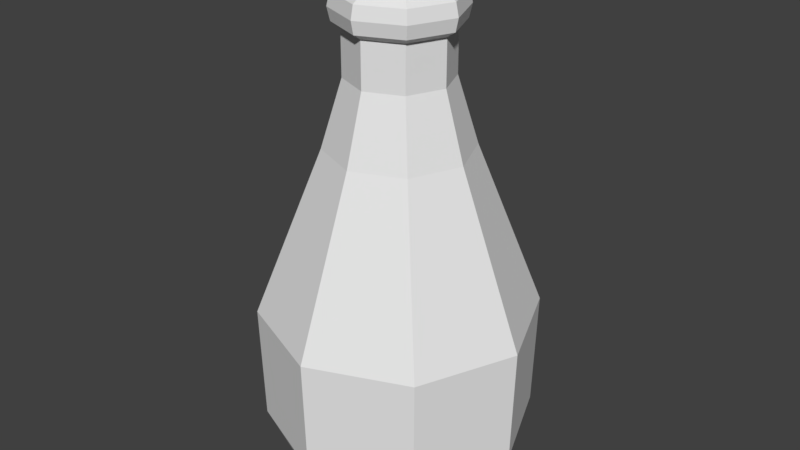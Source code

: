 # Source: MilkBottle.blend  (saved by Blender 2.77.0; exported with 4.5.12 LTS)
import bpy
from mathutils import Matrix  # noqa: F401  (used for matrix-valued properties, if any)

bpy.ops.wm.read_factory_settings(use_empty=True)
scene = bpy.context.scene
scene.name = 'Scene'

# ---- collections
col_collection_1 = bpy.data.collections.new('Collection 1'); scene.collection.children.link(col_collection_1)

# ---- world
world_world = bpy.data.worlds.new('World'); scene.world = world_world
world_world.color = (0.05088, 0.05088, 0.05088)
world_world.use_sun_shadow = False
world_world.sun_shadow_jitter_overblur = 0.0
world_world.cycles.sampling_method = 'MANUAL'

# ---- meshes
me_circle_002 = bpy.data.meshes.new('Circle.002')
me_circle_002.from_pydata([(-2.311e-08, 1.525e-08, -1.162), (1.821e-08, 0.4312, 0.8548), (-0.3049, 0.3049, 0.8548), (-0.4312, -9.43e-09, 0.8548), (-0.3049, -0.3049, 0.8548), (-4.691e-08, -0.4312, 0.8548), (0.3049, -0.3049, 0.8548), (0.4312, 1.456e-08, 0.8548), (0.3049, 0.3049, 0.8548), (0.2669, 0.2669, 1.642), (-0.8312, -2.988e-08, -0.1536), (0.8312, 1.637e-08, -0.1536), (-0.5878, -0.5878, -0.1536), (0.5878, 0.5878, -0.1536), (-8.622e-08, -0.8312, -0.1536), (3.929e-08, 0.8312, -0.1536), (-0.5878, 0.5878, -0.1536), (0.5878, -0.5878, -0.1536), (0.2184, 0.2184, 1.257), (0.3088, 1.344e-08, 1.257), (0.2184, -0.2184, 1.257), (-3.775e-08, -0.3088, 1.257), (-0.2184, -0.2184, 1.257), (-0.3088, -3.742e-09, 1.257), (-0.2184, 0.2184, 1.257), (8.877e-09, 0.3088, 1.257), (1.125e-08, 0.3774, 1.642), (-0.2669, 0.2669, 1.642), (-0.3774, -3.941e-09, 1.642), (-3.806e-08, -0.3774, 1.642), (0.2669, -0.2669, 1.642), (-3.898e-08, -0.2281, 1.797), (-0.1613, -0.1613, 1.797), (0.2545, 0.2545, 1.72), (0.2184, 0.2184, 1.53), (8.877e-09, 0.3088, 1.53), (8.877e-09, 0.3088, 1.754), (-0.2184, 0.2184, 1.53), (-0.2184, 0.2184, 1.754), (-0.3088, -3.742e-09, 1.53), (-0.3088, -3.742e-09, 1.754), (-3.737e-08, -0.3599, 1.72), (-3.775e-08, -0.3088, 1.53), (0.2545, -0.2545, 1.72), (0.2184, -0.2184, 1.53), (0.3088, 1.344e-08, 1.53), (0.3088, 1.344e-08, 1.754), (-0.2184, -0.2184, 1.53), (-0.2184, -0.2184, 1.754), (-0.2545, -0.2545, 1.72), (-0.2545, -0.2545, 1.564), (0.3599, 1.189e-08, 1.72), (0.3599, 1.189e-08, 1.564), (0.2184, -0.2184, 1.754), (0.2545, -0.2545, 1.564), (-3.775e-08, -0.3088, 1.754), (-3.737e-08, -0.3599, 1.564), (-0.3599, -3.742e-09, 1.72), (-0.3599, -3.742e-09, 1.564), (-0.2545, 0.2545, 1.72), (-0.2545, 0.2545, 1.564), (9.653e-09, 0.3599, 1.72), (9.653e-09, 0.3599, 1.564), (0.2184, 0.2184, 1.754), (0.2545, 0.2545, 1.564), (3.74e-08, 0.8114, -0.865), (2.561e-08, 0.6723, -1.162), (-0.4754, 0.4754, -1.162), (-0.5737, 0.5737, -0.865), (-0.6723, -1.973e-08, -1.162), (-0.8114, -2.914e-08, -0.865), (-0.4754, -0.4754, -1.162), (-0.5737, -0.5737, -0.865), (-7.591e-08, -0.6723, -1.162), (-8.511e-08, -0.8114, -0.865), (0.4754, -0.4754, -1.162), (0.5737, -0.5737, -0.865), (0.6723, 1.767e-08, -1.162), (0.8114, 1.6e-08, -0.865), (0.4754, 0.4754, -1.162), (0.5737, 0.5737, -0.865), (0.1613, 0.1613, 1.797), (0.2281, 1.589e-08, 1.797), (0.1613, -0.1613, 1.797), (0.3774, 1.245e-08, 1.642), (-0.2669, -0.2669, 1.642), (-0.2281, -3.742e-09, 1.797), (-0.1613, 0.1613, 1.797), (8.265e-09, 0.2281, 1.797), (0.1613, -0.1613, 1.904), (-1.25e-08, 1.393e-08, 1.904), (-0.1613, 0.1613, 1.904), (0.1613, 0.1613, 1.904), (0.2281, 1.589e-08, 1.904), (-0.2281, -3.742e-09, 1.904), (8.265e-09, 0.2281, 1.904), (-0.1613, -0.1613, 1.904), (-3.898e-08, -0.2281, 1.904), (0.1912, -0.1912, 1.797), (0.2156, -0.2156, 1.771), (0.2067, -0.2067, 1.789), (-0.1912, 0.1912, 1.797), (-0.2156, 0.2156, 1.771), (-0.2067, 0.2067, 1.789), (0.2156, 0.2156, 1.771), (0.1912, 0.1912, 1.797), (0.2067, 0.2067, 1.789), (0.2704, 1.428e-08, 1.797), (0.3049, 1.335e-08, 1.771), (0.2923, 1.362e-08, 1.789), (-0.2704, -3.556e-09, 1.797), (-0.3049, -3.62e-09, 1.771), (-0.2923, -3.611e-09, 1.789), (8.639e-09, 0.3049, 1.771), (8.267e-09, 0.2704, 1.797), (8.385e-09, 0.2923, 1.789), (-3.772e-08, -0.2704, 1.797), (-3.741e-08, -0.3049, 1.771), (-3.737e-08, -0.2923, 1.789), (-0.1912, -0.1912, 1.797), (-0.2156, -0.2156, 1.771), (-0.2067, -0.2067, 1.789)], [], [(69, 0, 71), (77, 0, 79), (71, 0, 73), (63, 36, 113, 104), (73, 0, 75), (86, 87, 101, 110), (0, 69, 67), (0, 77, 75), (15, 1, 8, 13), (16, 2, 1, 15), (14, 5, 4, 12), (13, 8, 7, 11), (12, 4, 3, 10), (17, 11, 7, 6), (16, 10, 3, 2), (17, 6, 5, 14), (87, 86, 94, 91), (83, 82, 93, 89), (86, 32, 96, 94), (82, 81, 92, 93), (32, 31, 97, 96), (81, 88, 95, 92), (88, 87, 91, 95), (31, 83, 89, 97), (55, 53, 99, 117), (38, 102, 113, 36), (82, 83, 98, 107), (0, 67, 66), (80, 65, 15, 13), (51, 43, 30, 84), (48, 120, 111, 40), (48, 55, 117, 120), (51, 33, 63, 46), (81, 82, 107, 105), (61, 59, 38, 36), (59, 57, 40, 38), (24, 37, 35, 25), (24, 23, 39, 37), (57, 49, 48, 40), (40, 111, 102, 38), (49, 41, 55, 48), (23, 22, 47, 39), (41, 43, 53, 55), (83, 31, 116, 98), (9, 84, 52, 64), (26, 9, 64, 62), (28, 27, 60, 58), (27, 26, 62, 60), (85, 28, 58, 50), (29, 85, 50, 56), (30, 29, 56, 54), (84, 30, 54, 52), (43, 51, 46, 53), (22, 21, 42, 47), (33, 61, 36, 63), (88, 81, 105, 114), (32, 86, 110, 119), (20, 19, 45, 44), (21, 20, 44, 42), (87, 88, 114, 101), (31, 32, 119, 116), (46, 63, 104, 108), (18, 25, 35, 34), (19, 18, 34, 45), (50, 58, 39, 47), (72, 70, 69, 71), (52, 54, 44, 45), (78, 76, 75, 77), (54, 56, 42, 44), (76, 74, 73, 75), (58, 60, 37, 39), (70, 68, 67, 69), (56, 50, 47, 42), (74, 72, 71, 73), (60, 62, 35, 37), (68, 65, 66, 67), (62, 64, 34, 35), (65, 80, 79, 66), (64, 52, 45, 34), (80, 78, 77, 79), (65, 68, 16, 15), (68, 70, 10, 16), (70, 72, 12, 10), (72, 74, 14, 12), (74, 76, 17, 14), (76, 78, 11, 17), (78, 80, 13, 11), (79, 0, 66), (92, 95, 90), (93, 92, 90), (89, 93, 90), (97, 89, 90), (96, 97, 90), (94, 96, 90), (91, 94, 90), (95, 91, 90), (5, 6, 20, 21), (3, 4, 22, 23), (8, 1, 25, 18), (2, 3, 23, 24), (4, 5, 21, 22), (6, 7, 19, 20), (7, 8, 18, 19), (1, 2, 24, 25), (105, 107, 109, 106), (106, 109, 108, 104), (107, 98, 100, 109), (109, 100, 99, 108), (98, 116, 118, 100), (100, 118, 117, 99), (116, 119, 121, 118), (118, 121, 120, 117), (119, 110, 112, 121), (121, 112, 111, 120), (110, 101, 103, 112), (112, 103, 102, 111), (114, 105, 106, 115), (115, 106, 104, 113), (101, 114, 115, 103), (103, 115, 113, 102), (53, 46, 108, 99), (43, 41, 29, 30), (41, 49, 85, 29), (49, 57, 28, 85), (59, 61, 26, 27), (57, 59, 27, 28), (61, 33, 9, 26), (33, 51, 84, 9)])
_uv = me_circle_002.uv_layers.new(name='UVMap')
_uv.uv.foreach_set('vector', [0.0, 0.0, 0.0, 0.0, 0.0, 0.0, 0.0, 0.0, 0.0, 0.0, 0.0, 0.0, 0.0, 0.0, 0.0, 0.0, 0.0, 0.0, 0.0, 0.0, 0.0, 0.0, 0.0, 0.0, 0.0, 0.0, 0.0, 0.0, 0.0, 0.0, 0.0, 0.0, 0.0, 0.0, 0.0, 0.0, 0.0, 0.0, 0.0, 0.0, 0.0, 0.0, 0.0, 0.0, 0.0, 0.0, 0.0, 0.0, 0.0, 0.0, 0.0, 0.0, 0.0, 0.0, 0.0, 0.0, 0.0, 0.0, 0.0, 0.0, 0.0, 0.0, 0.0, 0.0, 0.0, 0.0, 0.0, 0.0, 0.0, 0.0, 0.0, 0.0, 0.0, 0.0, 0.0, 0.0, 0.0, 0.0, 0.0, 0.0, 0.0, 0.0, 0.0, 0.0, 0.0, 0.0, 0.0, 0.0, 0.0, 0.0, 0.0, 0.0, 0.0, 0.0, 0.0, 0.0, 0.0, 0.0, 0.0, 0.0, 0.0, 0.0, 0.0, 0.0, 0.0, 0.0, 0.0, 0.0, 0.0, 0.0, 0.0, 0.0, 0.0, 0.0, 0.0, 0.0, 0.0, 0.0, 0.0, 0.0, 0.0, 0.0, 0.0, 0.0, 0.0, 0.0, 0.0, 0.0, 0.0, 0.0, 0.0, 0.0, 0.0, 0.0, 0.0, 0.0, 0.0, 0.0, 0.0, 0.0, 0.0, 0.0, 0.0, 0.0, 0.0, 0.0, 0.0, 0.0, 0.0, 0.0, 0.0, 0.0, 0.0, 0.0, 0.0, 0.0, 0.0, 0.0, 0.0, 0.0, 0.0, 0.0, 0.0, 0.0, 0.0, 0.0, 0.0, 0.0, 0.0, 0.0, 0.0, 0.0, 0.0, 0.0, 0.0, 0.0, 0.0, 0.0, 0.0, 0.0, 0.0, 0.0, 0.0, 0.0, 0.0, 0.0, 0.0, 0.0, 0.0, 0.0, 0.0, 0.0, 0.0, 0.0, 0.0, 0.0, 0.0, 0.0, 0.0, 0.0, 0.0, 0.0, 0.0, 0.0, 0.0, 0.0, 0.0, 0.0, 0.0, 0.0, 0.0, 0.0, 0.0, 0.0, 0.0, 0.0, 0.0, 0.0, 0.0, 0.0, 0.0, 0.0, 0.0, 0.0, 0.0, 0.0, 0.0, 0.0, 0.0, 0.0, 0.0, 0.0, 0.0, 0.0, 0.0, 0.0, 0.0, 0.0, 0.0, 0.0, 0.0, 0.0, 0.0, 0.0, 0.0, 0.0, 0.0, 0.0, 0.0, 0.0, 0.0, 0.0, 0.0, 0.0, 0.0, 0.0, 0.0, 0.0, 0.0, 0.0, 0.0, 0.0, 0.0, 0.0, 0.0, 0.0, 0.0, 0.0, 0.0, 0.0, 0.0, 0.0, 0.0, 0.0, 0.0, 0.0, 0.0, 0.0, 0.0, 0.0, 0.0, 0.0, 0.0, 0.0, 0.0, 0.0, 0.0, 0.0, 0.0, 0.0, 0.0, 0.0, 0.0, 0.0, 0.0, 0.0, 0.0, 0.0, 0.0, 0.0, 0.0, 0.0, 0.0, 0.0, 0.0, 0.0, 0.0, 0.0, 0.0, 0.0, 0.0, 0.0, 0.0, 0.0, 0.0, 0.0, 0.0, 0.0, 0.0, 0.0, 0.0, 0.0, 0.0, 0.0, 0.0, 0.0, 0.0, 0.0, 0.0, 0.0, 0.0, 0.0, 0.0, 0.0, 0.0, 0.0, 0.0, 0.0, 0.0, 0.0, 0.0, 0.0, 0.0, 0.0, 0.0, 0.0, 0.0, 0.0, 0.0, 0.0, 0.0, 0.0, 0.0, 0.0, 0.0, 0.0, 0.0, 0.0, 0.0, 0.0, 0.0, 0.0, 0.0, 0.0, 0.0, 0.0, 0.0, 0.0, 0.0, 0.0, 0.0, 0.0, 0.0, 0.0, 0.0, 0.0, 0.0, 0.0, 0.0, 0.0, 0.0, 0.0, 0.0, 0.0, 0.0, 0.0, 0.0, 0.0, 0.0, 0.0, 0.0, 0.0, 0.0, 0.0, 0.0, 0.0, 0.0, 0.0, 0.0, 0.0, 0.0, 0.0, 0.0, 0.0, 0.0, 0.0, 0.0, 0.0, 0.0, 0.0, 0.0, 0.0, 0.0, 0.0, 0.0, 0.0, 0.0, 0.0, 0.0, 0.0, 0.0, 0.0, 0.0, 0.0, 0.0, 0.0, 0.0, 0.0, 0.0, 0.0, 0.0, 0.0, 0.0, 0.0, 0.0, 0.0, 0.0, 0.0, 0.0, 0.0, 0.0, 0.0, 0.0, 0.0, 0.0, 0.0, 0.0, 0.0, 0.0, 0.0, 0.0, 0.0, 0.0, 0.0, 0.0, 0.0, 0.0, 0.0, 0.0, 0.0, 0.0, 0.0, 0.0, 0.0, 0.0, 0.0, 0.0, 0.0, 0.0, 0.0, 0.0, 0.0, 0.0, 0.0, 0.0, 0.0, 0.0, 0.0, 0.0, 0.0, 0.0, 0.0, 0.0, 0.0, 0.0, 0.0, 0.0, 0.0, 0.0, 0.0, 0.0, 0.0, 0.0, 0.0, 0.0, 0.0, 0.0, 0.0, 0.0, 0.0, 0.0, 0.0, 0.0, 0.0, 0.0, 0.0, 0.0, 0.0, 0.0, 0.0, 0.0, 0.0, 0.0, 0.0, 0.0, 0.0, 0.0, 0.0, 0.0, 0.0, 0.0, 0.0, 0.0, 0.0, 0.0, 0.0, 0.0, 0.0, 0.0, 0.0, 0.0, 0.0, 0.0, 0.0, 0.0, 0.0, 0.0, 0.0, 0.0, 0.0, 0.0, 0.0, 0.0, 0.0, 0.0, 0.0, 0.0, 0.0, 0.0, 0.0, 0.0, 0.0, 0.0, 0.0, 0.0, 0.0, 0.0, 0.0, 0.0, 0.0, 0.0, 0.0, 0.0, 0.0, 0.0, 0.0, 0.0, 0.0, 0.0, 0.0, 0.0, 0.0, 0.0, 0.0, 0.0, 0.0, 0.0, 0.0, 0.0, 0.0, 0.0, 0.0, 0.0, 0.0, 0.0, 0.0, 0.0, 0.0, 0.0, 0.0, 0.0, 0.0, 0.0, 0.0, 0.0, 0.0, 0.0, 0.0, 0.0, 0.0, 0.0, 0.0, 0.0, 0.0, 0.0, 0.0, 0.0, 0.0, 0.0, 0.0, 0.0, 0.0, 0.0, 0.0, 0.0, 0.0, 0.0, 0.0, 0.0, 0.0, 0.0, 0.0, 0.0, 0.0, 0.0, 0.0, 0.0, 0.0, 0.0, 0.0, 0.0, 0.0, 0.0, 0.0, 0.0, 0.0, 0.0, 0.0, 0.0, 0.0, 0.0, 0.0, 0.0, 0.0, 0.0, 0.0, 0.0, 0.0, 0.0, 0.0, 0.0, 0.0, 0.0, 0.0, 0.0, 0.0, 0.0, 0.0, 0.0, 0.0, 0.0, 0.0, 0.0, 0.0, 0.0, 0.0, 0.0, 0.0, 0.0, 0.0, 0.0, 0.0, 0.0, 0.0, 0.0, 0.0, 0.0, 0.0, 0.0, 0.0, 0.0, 0.0, 0.0, 0.0, 0.0, 0.0, 0.0, 0.0, 0.0, 0.0, 0.0, 0.0, 0.0, 0.0, 0.0, 0.0, 0.0, 0.0, 0.0, 0.0, 0.0, 0.0, 0.0, 0.0, 0.0, 0.0, 0.0, 0.0, 0.0, 0.0, 0.0, 0.0, 0.0, 0.0, 0.0, 0.0, 0.0, 0.0, 0.0, 0.0, 0.0, 0.0, 0.0, 0.0, 0.0, 0.0, 0.0, 0.0, 0.0, 0.0, 0.0, 0.0, 0.0, 0.0, 0.0, 0.0, 0.0, 0.0, 0.0, 0.0, 0.0, 0.0, 0.0, 0.0, 0.0, 0.0, 0.0, 0.0, 0.0, 0.0, 0.0, 0.0, 0.0, 0.0, 0.0, 0.0, 0.0, 0.0, 0.0, 0.0, 0.0, 0.0, 0.0, 0.0, 0.0, 0.0, 0.0, 0.0, 0.0, 0.0, 0.0, 0.0, 0.0, 0.0, 0.0, 0.0, 0.0, 0.0, 0.0, 0.0, 0.0, 0.0, 0.0, 0.0, 0.0, 0.0, 0.0, 0.0, 0.0, 0.0, 0.0, 0.0, 0.0, 0.0, 0.0, 0.0, 0.0, 0.0, 0.0, 0.0, 0.0, 0.0, 0.0, 0.0, 0.0, 0.0, 0.0, 0.0, 0.0, 0.0, 0.0, 0.0, 0.0, 0.0, 0.0, 0.0, 0.0, 0.0, 0.0, 0.0, 0.0, 0.0, 0.0, 0.0, 0.0, 0.0, 0.0, 0.0, 0.0, 0.0, 0.0, 0.0, 0.0, 0.0, 0.0, 0.0, 0.0, 0.0, 0.0, 0.0, 0.0, 0.0, 0.0, 0.0, 0.0, 0.0, 0.0, 0.0, 0.0, 0.0, 0.0, 0.0, 0.0, 0.0, 0.0, 0.0, 0.0, 0.0, 0.0, 0.0, 0.0, 0.0, 0.0, 0.0, 0.0, 0.0, 0.0, 0.0, 0.0, 0.0, 0.0, 0.0, 0.0, 0.0, 0.0, 0.0, 0.0, 0.0, 0.0, 0.0, 0.0, 0.0, 0.0, 0.0, 0.0, 0.0, 0.0, 0.0, 0.0, 0.0, 0.0, 0.0, 0.0, 0.0, 0.0, 0.0, 0.0, 0.0, 0.0, 0.0, 0.0, 0.0, 0.0, 0.0, 0.0, 0.0, 0.0, 0.0, 0.0, 0.0, 0.0, 0.0, 0.0, 0.0, 0.0, 0.0, 0.0, 0.0, 0.0, 0.0, 0.0, 0.0, 0.0, 0.0, 0.0, 0.0, 0.0, 0.0, 0.0, 0.0, 0.0, 0.0, 0.0, 0.0, 0.0, 0.0, 0.0, 0.0, 0.0, 0.0, 0.0, 0.0, 0.0, 0.0, 0.0, 0.0, 0.0, 0.0, 0.0, 0.0, 0.0, 0.0, 0.0, 0.0, 0.0, 0.0, 0.0, 0.0, 0.0, 0.0, 0.0, 0.0, 0.0, 0.0, 0.0, 0.0, 0.0, 0.0, 0.0, 0.0, 0.0, 0.0, 0.0, 0.0, 0.0, 0.0, 0.0, 0.0, 0.0, 0.0, 0.0, 0.0, 0.0, 0.0, 0.0, 0.0, 0.0, 0.0, 0.0, 0.0, 0.0, 0.0])
_ca = me_circle_002.color_attributes.new('Col', 'BYTE_COLOR', 'CORNER')
_ca.data.foreach_set('color', [1.0, 1.0, 1.0, 1.0, 1.0, 1.0, 1.0, 1.0, 1.0, 1.0, 1.0, 1.0, 1.0, 1.0, 1.0, 1.0, 1.0, 1.0, 1.0, 1.0, 1.0, 1.0, 1.0, 1.0, 1.0, 1.0, 1.0, 1.0, 1.0, 1.0, 1.0, 1.0, 1.0, 1.0, 1.0, 1.0, 0.314, 0.4179, 0.4179, 1.0, 0.314, 0.4179, 0.4179, 1.0, 0.314, 0.4179, 0.4179, 1.0, 0.314, 0.4179, 0.4179, 1.0, 1.0, 1.0, 1.0, 1.0, 1.0, 1.0, 1.0, 1.0, 1.0, 1.0, 1.0, 1.0, 0.314, 0.4179, 0.4179, 1.0, 0.314, 0.4179, 0.4179, 1.0, 0.314, 0.4179, 0.4179, 1.0, 0.314, 0.4179, 0.4179, 1.0, 1.0, 1.0, 1.0, 1.0, 1.0, 1.0, 1.0, 1.0, 1.0, 1.0, 1.0, 1.0, 1.0, 1.0, 1.0, 1.0, 1.0, 1.0, 1.0, 1.0, 1.0, 1.0, 1.0, 1.0, 1.0, 1.0, 1.0, 1.0, 1.0, 1.0, 1.0, 1.0, 1.0, 1.0, 1.0, 1.0, 1.0, 1.0, 1.0, 1.0, 1.0, 1.0, 1.0, 1.0, 1.0, 1.0, 1.0, 1.0, 1.0, 1.0, 1.0, 1.0, 1.0, 1.0, 1.0, 1.0, 1.0, 1.0, 1.0, 1.0, 1.0, 1.0, 1.0, 1.0, 1.0, 1.0, 1.0, 1.0, 1.0, 1.0, 1.0, 1.0, 1.0, 1.0, 1.0, 1.0, 1.0, 1.0, 1.0, 1.0, 1.0, 1.0, 1.0, 1.0, 1.0, 1.0, 1.0, 1.0, 1.0, 1.0, 1.0, 1.0, 1.0, 1.0, 1.0, 1.0, 1.0, 1.0, 1.0, 1.0, 1.0, 1.0, 1.0, 1.0, 1.0, 1.0, 1.0, 1.0, 1.0, 1.0, 1.0, 1.0, 1.0, 1.0, 1.0, 1.0, 1.0, 1.0, 1.0, 1.0, 1.0, 1.0, 1.0, 1.0, 1.0, 1.0, 1.0, 1.0, 1.0, 1.0, 1.0, 1.0, 1.0, 1.0, 1.0, 1.0, 1.0, 1.0, 1.0, 1.0, 1.0, 1.0, 1.0, 1.0, 1.0, 1.0, 1.0, 1.0, 1.0, 1.0, 1.0, 1.0, 0.1529, 0.06125, 0.008023, 1.0, 0.1529, 0.06125, 0.008023, 1.0, 0.1529, 0.06125, 0.008023, 1.0, 0.1529, 0.06125, 0.008023, 1.0, 0.1529, 0.06125, 0.008023, 1.0, 0.1529, 0.06125, 0.008023, 1.0, 0.1529, 0.06125, 0.008023, 1.0, 0.1529, 0.06125, 0.008023, 1.0, 0.1529, 0.06125, 0.008023, 1.0, 0.1529, 0.06125, 0.008023, 1.0, 0.1529, 0.06125, 0.008023, 1.0, 0.1529, 0.06125, 0.008023, 1.0, 0.1529, 0.06125, 0.008023, 1.0, 0.1529, 0.06125, 0.008023, 1.0, 0.1529, 0.06125, 0.008023, 1.0, 0.1529, 0.06125, 0.008023, 1.0, 0.1529, 0.06125, 0.008023, 1.0, 0.1529, 0.06125, 0.008023, 1.0, 0.1529, 0.06125, 0.008023, 1.0, 0.1529, 0.06125, 0.008023, 1.0, 0.1529, 0.06125, 0.008023, 1.0, 0.1529, 0.06125, 0.008023, 1.0, 0.1529, 0.06125, 0.008023, 1.0, 0.1529, 0.06125, 0.008023, 1.0, 0.1529, 0.06125, 0.008023, 1.0, 0.1529, 0.06125, 0.008023, 1.0, 0.1529, 0.06125, 0.008023, 1.0, 0.1529, 0.06125, 0.008023, 1.0, 0.1529, 0.06125, 0.008023, 1.0, 0.1529, 0.06125, 0.008023, 1.0, 0.1529, 0.06125, 0.008023, 1.0, 0.1529, 0.06125, 0.008023, 1.0, 0.314, 0.4179, 0.4179, 1.0, 0.314, 0.4179, 0.4179, 1.0, 0.314, 0.4179, 0.4179, 1.0, 0.314, 0.4179, 0.4179, 1.0, 0.314, 0.4179, 0.4179, 1.0, 0.314, 0.4179, 0.4179, 1.0, 0.314, 0.4179, 0.4179, 1.0, 0.314, 0.4179, 0.4179, 1.0, 0.314, 0.4179, 0.4179, 1.0, 0.314, 0.4179, 0.4179, 1.0, 0.314, 0.4179, 0.4179, 1.0, 0.314, 0.4179, 0.4179, 1.0, 1.0, 1.0, 1.0, 1.0, 1.0, 1.0, 1.0, 1.0, 1.0, 1.0, 1.0, 1.0, 1.0, 1.0, 1.0, 1.0, 1.0, 1.0, 1.0, 1.0, 1.0, 1.0, 1.0, 1.0, 1.0, 1.0, 1.0, 1.0, 0.314, 0.4179, 0.4179, 1.0, 0.314, 0.4179, 0.4179, 1.0, 0.314, 0.4179, 0.4179, 1.0, 0.314, 0.4179, 0.4179, 1.0, 0.314, 0.4179, 0.4179, 1.0, 0.314, 0.4179, 0.4179, 1.0, 0.314, 0.4179, 0.4179, 1.0, 0.314, 0.4179, 0.4179, 1.0, 0.314, 0.4179, 0.4179, 1.0, 0.314, 0.4179, 0.4179, 1.0, 0.314, 0.4179, 0.4179, 1.0, 0.314, 0.4179, 0.4179, 1.0, 0.314, 0.4179, 0.4179, 1.0, 0.314, 0.4179, 0.4179, 1.0, 0.314, 0.4179, 0.4179, 1.0, 0.314, 0.4179, 0.4179, 1.0, 0.314, 0.4179, 0.4179, 1.0, 0.314, 0.4179, 0.4179, 1.0, 0.314, 0.4179, 0.4179, 1.0, 0.314, 0.4179, 0.4179, 1.0, 0.314, 0.4179, 0.4179, 1.0, 0.314, 0.4179, 0.4179, 1.0, 0.314, 0.4179, 0.4179, 1.0, 0.314, 0.4179, 0.4179, 1.0, 0.314, 0.4179, 0.4179, 1.0, 0.314, 0.4179, 0.4179, 1.0, 0.314, 0.4179, 0.4179, 1.0, 0.314, 0.4179, 0.4179, 1.0, 0.314, 0.4179, 0.4179, 1.0, 0.314, 0.4179, 0.4179, 1.0, 0.314, 0.4179, 0.4179, 1.0, 0.314, 0.4179, 0.4179, 1.0, 0.314, 0.4179, 0.4179, 1.0, 0.314, 0.4179, 0.4179, 1.0, 0.314, 0.4179, 0.4179, 1.0, 0.314, 0.4179, 0.4179, 1.0, 0.314, 0.4179, 0.4179, 1.0, 0.314, 0.4179, 0.4179, 1.0, 0.314, 0.4179, 0.4179, 1.0, 0.314, 0.4179, 0.4179, 1.0, 0.314, 0.4179, 0.4179, 1.0, 0.314, 0.4179, 0.4179, 1.0, 0.314, 0.4179, 0.4179, 1.0, 0.314, 0.4179, 0.4179, 1.0, 0.314, 0.4179, 0.4179, 1.0, 0.314, 0.4179, 0.4179, 1.0, 0.314, 0.4179, 0.4179, 1.0, 0.314, 0.4179, 0.4179, 1.0, 0.314, 0.4179, 0.4179, 1.0, 0.314, 0.4179, 0.4179, 1.0, 0.314, 0.4179, 0.4179, 1.0, 0.314, 0.4179, 0.4179, 1.0, 0.314, 0.4179, 0.4179, 1.0, 0.314, 0.4179, 0.4179, 1.0, 0.314, 0.4179, 0.4179, 1.0, 0.314, 0.4179, 0.4179, 1.0, 0.314, 0.4179, 0.4179, 1.0, 0.314, 0.4179, 0.4179, 1.0, 0.314, 0.4179, 0.4179, 1.0, 0.314, 0.4179, 0.4179, 1.0, 0.314, 0.4179, 0.4179, 1.0, 0.314, 0.4179, 0.4179, 1.0, 0.314, 0.4179, 0.4179, 1.0, 0.314, 0.4179, 0.4179, 1.0, 0.314, 0.4179, 0.4179, 1.0, 0.314, 0.4179, 0.4179, 1.0, 0.314, 0.4179, 0.4179, 1.0, 0.314, 0.4179, 0.4179, 1.0, 0.314, 0.4179, 0.4179, 1.0, 0.314, 0.4179, 0.4179, 1.0, 0.314, 0.4179, 0.4179, 1.0, 0.314, 0.4179, 0.4179, 1.0, 0.314, 0.4179, 0.4179, 1.0, 0.314, 0.4179, 0.4179, 1.0, 0.314, 0.4179, 0.4179, 1.0, 0.314, 0.4179, 0.4179, 1.0, 0.314, 0.4179, 0.4179, 1.0, 0.314, 0.4179, 0.4179, 1.0, 0.314, 0.4179, 0.4179, 1.0, 0.314, 0.4179, 0.4179, 1.0, 0.314, 0.4179, 0.4179, 1.0, 0.314, 0.4179, 0.4179, 1.0, 0.314, 0.4179, 0.4179, 1.0, 0.314, 0.4179, 0.4179, 1.0, 0.314, 0.4179, 0.4179, 1.0, 0.314, 0.4179, 0.4179, 1.0, 0.314, 0.4179, 0.4179, 1.0, 0.314, 0.4179, 0.4179, 1.0, 0.314, 0.4179, 0.4179, 1.0, 0.314, 0.4179, 0.4179, 1.0, 0.314, 0.4179, 0.4179, 1.0, 0.314, 0.4179, 0.4179, 1.0, 0.314, 0.4179, 0.4179, 1.0, 0.314, 0.4179, 0.4179, 1.0, 0.314, 0.4179, 0.4179, 1.0, 0.314, 0.4179, 0.4179, 1.0, 0.314, 0.4179, 0.4179, 1.0, 0.314, 0.4179, 0.4179, 1.0, 0.314, 0.4179, 0.4179, 1.0, 0.314, 0.4179, 0.4179, 1.0, 0.314, 0.4179, 0.4179, 1.0, 0.314, 0.4179, 0.4179, 1.0, 0.314, 0.4179, 0.4179, 1.0, 0.314, 0.4179, 0.4179, 1.0, 0.314, 0.4179, 0.4179, 1.0, 0.314, 0.4179, 0.4179, 1.0, 0.314, 0.4179, 0.4179, 1.0, 0.314, 0.4179, 0.4179, 1.0, 0.314, 0.4179, 0.4179, 1.0, 0.314, 0.4179, 0.4179, 1.0, 0.314, 0.4179, 0.4179, 1.0, 0.314, 0.4179, 0.4179, 1.0, 0.314, 0.4179, 0.4179, 1.0, 0.314, 0.4179, 0.4179, 1.0, 0.314, 0.4179, 0.4179, 1.0, 0.314, 0.4179, 0.4179, 1.0, 0.314, 0.4179, 0.4179, 1.0, 0.314, 0.4179, 0.4179, 1.0, 0.314, 0.4179, 0.4179, 1.0, 0.314, 0.4179, 0.4179, 1.0, 0.314, 0.4179, 0.4179, 1.0, 0.314, 0.4179, 0.4179, 1.0, 0.314, 0.4179, 0.4179, 1.0, 0.314, 0.4179, 0.4179, 1.0, 0.314, 0.4179, 0.4179, 1.0, 0.314, 0.4179, 0.4179, 1.0, 0.314, 0.4179, 0.4179, 1.0, 0.314, 0.4179, 0.4179, 1.0, 0.314, 0.4179, 0.4179, 1.0, 0.314, 0.4179, 0.4179, 1.0, 0.314, 0.4179, 0.4179, 1.0, 0.314, 0.4179, 0.4179, 1.0, 0.314, 0.4179, 0.4179, 1.0, 0.314, 0.4179, 0.4179, 1.0, 0.314, 0.4179, 0.4179, 1.0, 0.314, 0.4179, 0.4179, 1.0, 0.314, 0.4179, 0.4179, 1.0, 0.314, 0.4179, 0.4179, 1.0, 0.314, 0.4179, 0.4179, 1.0, 0.314, 0.4179, 0.4179, 1.0, 0.314, 0.4179, 0.4179, 1.0, 0.314, 0.4179, 0.4179, 1.0, 0.314, 0.4179, 0.4179, 1.0, 0.314, 0.4179, 0.4179, 1.0, 1.0, 1.0, 1.0, 1.0, 1.0, 1.0, 1.0, 1.0, 1.0, 1.0, 1.0, 1.0, 1.0, 1.0, 1.0, 1.0, 0.314, 0.4179, 0.4179, 1.0, 0.314, 0.4179, 0.4179, 1.0, 0.314, 0.4179, 0.4179, 1.0, 0.314, 0.4179, 0.4179, 1.0, 1.0, 1.0, 1.0, 1.0, 1.0, 1.0, 1.0, 1.0, 1.0, 1.0, 1.0, 1.0, 1.0, 1.0, 1.0, 1.0, 0.314, 0.4179, 0.4179, 1.0, 0.314, 0.4179, 0.4179, 1.0, 0.314, 0.4179, 0.4179, 1.0, 0.314, 0.4179, 0.4179, 1.0, 1.0, 1.0, 1.0, 1.0, 1.0, 1.0, 1.0, 1.0, 1.0, 1.0, 1.0, 1.0, 1.0, 1.0, 1.0, 1.0, 0.314, 0.4179, 0.4179, 1.0, 0.314, 0.4179, 0.4179, 1.0, 0.314, 0.4179, 0.4179, 1.0, 0.314, 0.4179, 0.4179, 1.0, 1.0, 1.0, 1.0, 1.0, 1.0, 1.0, 1.0, 1.0, 1.0, 1.0, 1.0, 1.0, 1.0, 1.0, 1.0, 1.0, 0.314, 0.4179, 0.4179, 1.0, 0.314, 0.4179, 0.4179, 1.0, 0.314, 0.4179, 0.4179, 1.0, 0.314, 0.4179, 0.4179, 1.0, 1.0, 1.0, 1.0, 1.0, 1.0, 1.0, 1.0, 1.0, 1.0, 1.0, 1.0, 1.0, 1.0, 1.0, 1.0, 1.0, 0.314, 0.4179, 0.4179, 1.0, 0.314, 0.4179, 0.4179, 1.0, 0.314, 0.4179, 0.4179, 1.0, 0.314, 0.4179, 0.4179, 1.0, 1.0, 1.0, 1.0, 1.0, 1.0, 1.0, 1.0, 1.0, 1.0, 1.0, 1.0, 1.0, 1.0, 1.0, 1.0, 1.0, 0.314, 0.4179, 0.4179, 1.0, 0.314, 0.4179, 0.4179, 1.0, 0.314, 0.4179, 0.4179, 1.0, 0.314, 0.4179, 0.4179, 1.0, 1.0, 1.0, 1.0, 1.0, 1.0, 1.0, 1.0, 1.0, 1.0, 1.0, 1.0, 1.0, 1.0, 1.0, 1.0, 1.0, 0.314, 0.4179, 0.4179, 1.0, 0.314, 0.4179, 0.4179, 1.0, 0.314, 0.4179, 0.4179, 1.0, 0.314, 0.4179, 0.4179, 1.0, 1.0, 1.0, 1.0, 1.0, 1.0, 1.0, 1.0, 1.0, 1.0, 1.0, 1.0, 1.0, 1.0, 1.0, 1.0, 1.0, 1.0, 1.0, 1.0, 1.0, 1.0, 1.0, 1.0, 1.0, 1.0, 1.0, 1.0, 1.0, 1.0, 1.0, 1.0, 1.0, 1.0, 1.0, 1.0, 1.0, 1.0, 1.0, 1.0, 1.0, 1.0, 1.0, 1.0, 1.0, 1.0, 1.0, 1.0, 1.0, 1.0, 1.0, 1.0, 1.0, 1.0, 1.0, 1.0, 1.0, 1.0, 1.0, 1.0, 1.0, 1.0, 1.0, 1.0, 1.0, 1.0, 1.0, 1.0, 1.0, 1.0, 1.0, 1.0, 1.0, 1.0, 1.0, 1.0, 1.0, 1.0, 1.0, 1.0, 1.0, 1.0, 1.0, 1.0, 1.0, 1.0, 1.0, 1.0, 1.0, 1.0, 1.0, 1.0, 1.0, 1.0, 1.0, 1.0, 1.0, 1.0, 1.0, 1.0, 1.0, 1.0, 1.0, 1.0, 1.0, 1.0, 1.0, 1.0, 1.0, 1.0, 1.0, 1.0, 1.0, 1.0, 1.0, 1.0, 1.0, 1.0, 1.0, 1.0, 1.0, 1.0, 1.0, 1.0, 1.0, 1.0, 1.0, 1.0, 1.0, 1.0, 1.0, 1.0, 1.0, 1.0, 1.0, 1.0, 1.0, 1.0, 1.0, 1.0, 1.0, 0.1529, 0.06125, 0.008023, 1.0, 0.1529, 0.06125, 0.008023, 1.0, 0.1529, 0.06125, 0.008023, 1.0, 0.1529, 0.06125, 0.008023, 1.0, 0.1529, 0.06125, 0.008023, 1.0, 0.1529, 0.06125, 0.008023, 1.0, 0.1529, 0.06125, 0.008023, 1.0, 0.1529, 0.06125, 0.008023, 1.0, 0.1529, 0.06125, 0.008023, 1.0, 0.1529, 0.06125, 0.008023, 1.0, 0.1529, 0.06125, 0.008023, 1.0, 0.1529, 0.06125, 0.008023, 1.0, 0.1529, 0.06125, 0.008023, 1.0, 0.1529, 0.06125, 0.008023, 1.0, 0.1529, 0.06125, 0.008023, 1.0, 0.1529, 0.06125, 0.008023, 1.0, 0.1529, 0.06125, 0.008023, 1.0, 0.1529, 0.06125, 0.008023, 1.0, 0.1529, 0.06125, 0.008023, 1.0, 0.1529, 0.06125, 0.008023, 1.0, 0.1529, 0.06125, 0.008023, 1.0, 0.1529, 0.06125, 0.008023, 1.0, 0.1529, 0.06125, 0.008023, 1.0, 0.1529, 0.06125, 0.008023, 1.0, 0.314, 0.4179, 0.4179, 1.0, 0.314, 0.4179, 0.4179, 1.0, 0.314, 0.4179, 0.4179, 1.0, 0.314, 0.4179, 0.4179, 1.0, 0.314, 0.4179, 0.4179, 1.0, 0.314, 0.4179, 0.4179, 1.0, 0.314, 0.4179, 0.4179, 1.0, 0.314, 0.4179, 0.4179, 1.0, 0.314, 0.4179, 0.4179, 1.0, 0.314, 0.4179, 0.4179, 1.0, 0.314, 0.4179, 0.4179, 1.0, 0.314, 0.4179, 0.4179, 1.0, 0.314, 0.4179, 0.4179, 1.0, 0.314, 0.4179, 0.4179, 1.0, 0.314, 0.4179, 0.4179, 1.0, 0.314, 0.4179, 0.4179, 1.0, 0.314, 0.4179, 0.4179, 1.0, 0.314, 0.4179, 0.4179, 1.0, 0.314, 0.4179, 0.4179, 1.0, 0.314, 0.4179, 0.4179, 1.0, 0.314, 0.4179, 0.4179, 1.0, 0.314, 0.4179, 0.4179, 1.0, 0.314, 0.4179, 0.4179, 1.0, 0.314, 0.4179, 0.4179, 1.0, 0.314, 0.4179, 0.4179, 1.0, 0.314, 0.4179, 0.4179, 1.0, 0.314, 0.4179, 0.4179, 1.0, 0.314, 0.4179, 0.4179, 1.0, 0.314, 0.4179, 0.4179, 1.0, 0.314, 0.4179, 0.4179, 1.0, 0.314, 0.4179, 0.4179, 1.0, 0.314, 0.4179, 0.4179, 1.0, 0.314, 0.4179, 0.4179, 1.0, 0.314, 0.4179, 0.4179, 1.0, 0.314, 0.4179, 0.4179, 1.0, 0.314, 0.4179, 0.4179, 1.0, 0.314, 0.4179, 0.4179, 1.0, 0.314, 0.4179, 0.4179, 1.0, 0.314, 0.4179, 0.4179, 1.0, 0.314, 0.4179, 0.4179, 1.0, 0.314, 0.4179, 0.4179, 1.0, 0.314, 0.4179, 0.4179, 1.0, 0.314, 0.4179, 0.4179, 1.0, 0.314, 0.4179, 0.4179, 1.0, 0.314, 0.4179, 0.4179, 1.0, 0.314, 0.4179, 0.4179, 1.0, 0.314, 0.4179, 0.4179, 1.0, 0.314, 0.4179, 0.4179, 1.0, 0.314, 0.4179, 0.4179, 1.0, 0.314, 0.4179, 0.4179, 1.0, 0.314, 0.4179, 0.4179, 1.0, 0.314, 0.4179, 0.4179, 1.0, 0.314, 0.4179, 0.4179, 1.0, 0.314, 0.4179, 0.4179, 1.0, 0.314, 0.4179, 0.4179, 1.0, 0.314, 0.4179, 0.4179, 1.0, 0.314, 0.4179, 0.4179, 1.0, 0.314, 0.4179, 0.4179, 1.0, 0.314, 0.4179, 0.4179, 1.0, 0.314, 0.4179, 0.4179, 1.0, 0.314, 0.4179, 0.4179, 1.0, 0.314, 0.4179, 0.4179, 1.0, 0.314, 0.4179, 0.4179, 1.0, 0.314, 0.4179, 0.4179, 1.0, 0.314, 0.4179, 0.4179, 1.0, 0.314, 0.4179, 0.4179, 1.0, 0.314, 0.4179, 0.4179, 1.0, 0.314, 0.4179, 0.4179, 1.0, 0.314, 0.4179, 0.4179, 1.0, 0.314, 0.4179, 0.4179, 1.0, 0.314, 0.4179, 0.4179, 1.0, 0.314, 0.4179, 0.4179, 1.0, 0.314, 0.4179, 0.4179, 1.0, 0.314, 0.4179, 0.4179, 1.0, 0.314, 0.4179, 0.4179, 1.0, 0.314, 0.4179, 0.4179, 1.0, 0.314, 0.4179, 0.4179, 1.0, 0.314, 0.4179, 0.4179, 1.0, 0.314, 0.4179, 0.4179, 1.0, 0.314, 0.4179, 0.4179, 1.0, 0.314, 0.4179, 0.4179, 1.0, 0.314, 0.4179, 0.4179, 1.0, 0.314, 0.4179, 0.4179, 1.0, 0.314, 0.4179, 0.4179, 1.0, 0.314, 0.4179, 0.4179, 1.0, 0.314, 0.4179, 0.4179, 1.0, 0.314, 0.4179, 0.4179, 1.0, 0.314, 0.4179, 0.4179, 1.0, 0.314, 0.4179, 0.4179, 1.0, 0.314, 0.4179, 0.4179, 1.0, 0.314, 0.4179, 0.4179, 1.0, 0.314, 0.4179, 0.4179, 1.0, 0.314, 0.4179, 0.4179, 1.0, 0.314, 0.4179, 0.4179, 1.0, 0.314, 0.4179, 0.4179, 1.0, 0.314, 0.4179, 0.4179, 1.0, 0.314, 0.4179, 0.4179, 1.0, 0.314, 0.4179, 0.4179, 1.0, 0.314, 0.4179, 0.4179, 1.0, 0.314, 0.4179, 0.4179, 1.0, 0.314, 0.4179, 0.4179, 1.0, 0.314, 0.4179, 0.4179, 1.0, 0.314, 0.4179, 0.4179, 1.0, 0.314, 0.4179, 0.4179, 1.0, 0.314, 0.4179, 0.4179, 1.0, 0.314, 0.4179, 0.4179, 1.0, 0.314, 0.4179, 0.4179, 1.0, 0.314, 0.4179, 0.4179, 1.0, 0.314, 0.4179, 0.4179, 1.0, 0.314, 0.4179, 0.4179, 1.0, 0.314, 0.4179, 0.4179, 1.0, 0.314, 0.4179, 0.4179, 1.0, 0.314, 0.4179, 0.4179, 1.0, 0.314, 0.4179, 0.4179, 1.0, 0.314, 0.4179, 0.4179, 1.0, 0.314, 0.4179, 0.4179, 1.0, 0.314, 0.4179, 0.4179, 1.0, 0.314, 0.4179, 0.4179, 1.0, 0.314, 0.4179, 0.4179, 1.0, 0.314, 0.4179, 0.4179, 1.0, 0.314, 0.4179, 0.4179, 1.0, 0.314, 0.4179, 0.4179, 1.0, 0.314, 0.4179, 0.4179, 1.0, 0.314, 0.4179, 0.4179, 1.0, 0.314, 0.4179, 0.4179, 1.0, 0.314, 0.4179, 0.4179, 1.0, 0.314, 0.4179, 0.4179, 1.0, 0.314, 0.4179, 0.4179, 1.0])
me_circle_002.use_remesh_preserve_volume = False
me_circle_002.use_remesh_preserve_attributes = False
me_circle_002.use_mirror_vertex_groups = False
me_circle_002.use_paint_bone_selection = False
me_circle_002.use_paint_mask = True
me_circle_002.update()

# ---- objects
ob_health_potion = bpy.data.objects.new('Health potion', me_circle_002)

# ---- transforms, parenting, visibility, modifiers, constraints
ob_health_potion.location = (0.0, 0.0, 0.0)
ob_health_potion.scale = (0.484, 0.484, 0.484)
ob_health_potion.lineart.crease_threshold = 0.0
_m = ob_health_potion.modifiers.new('Triangulate', 'TRIANGULATE')

# ---- collection membership
col_collection_1.objects.link(ob_health_potion)

# ---- scene / render settings (as saved in the file)
scene.frame_start = 1; scene.frame_end = 250; scene.frame_set(1)
scene.render.engine = 'BLENDER_EEVEE_NEXT'
scene.render.resolution_percentage = 50
scene.render.dither_intensity = 0.0
scene.cycles.use_denoising = False
scene.cycles.samples = 128
scene.cycles.sampling_pattern = 'TABULATED_SOBOL'
scene.cycles.light_sampling_threshold = 0.0
scene.cycles.use_adaptive_sampling = False
scene.cycles.use_light_tree = False
scene.cycles.blur_glossy = 0.0
scene.cycles.sample_clamp_indirect = 0.0
scene.view_settings.view_transform = 'Standard'
bpy.context.view_layer.update()

# ---- added for rendering (the .blend has no active camera and no usable light): camera, sun
cam_auto = bpy.data.cameras.new('AutoCamera')
cam_auto.lens = 50.0
cam_auto.sensor_width = 36.0
cam_auto.clip_end = 1000.0
ob_auto_camera = bpy.data.objects.new('AutoCamera', cam_auto)
scene.collection.objects.link(ob_auto_camera)
ob_auto_camera.location = (1.73013, -2.07615, 1.56376)
ob_auto_camera.rotation_euler = (1.09748, -7.21219e-08, 0.694738)
scene.camera = ob_auto_camera
light_auto_sun = bpy.data.lights.new('AutoSun', 'SUN')
light_auto_sun.energy = 3.0
light_auto_sun.angle = 0.0523599
ob_auto_sun = bpy.data.objects.new('AutoSun', light_auto_sun)
scene.collection.objects.link(ob_auto_sun)
ob_auto_sun.rotation_euler = (0.872665, 0.174533, 0.523599)
bpy.context.view_layer.update()
